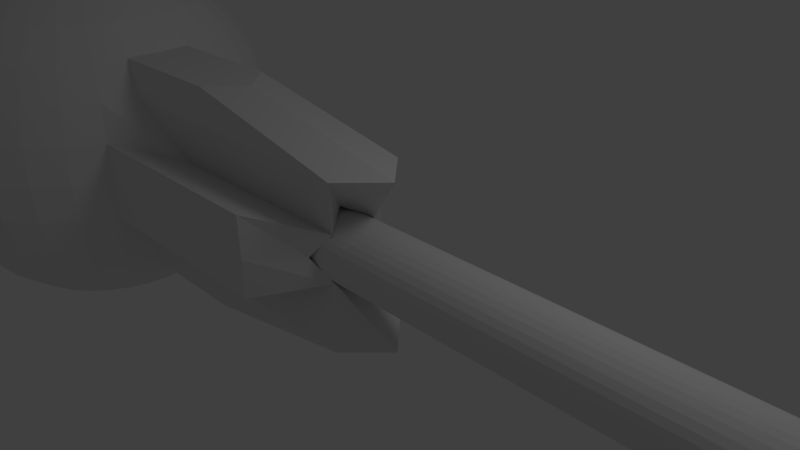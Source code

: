 # Source: tower_top.blend  (saved by Blender 2.63.0; exported with 4.5.12 LTS)
import bpy
from mathutils import Matrix  # noqa: F401  (used for matrix-valued properties, if any)

bpy.ops.wm.read_factory_settings(use_empty=True)
scene = bpy.context.scene
scene.name = 'Scene'

# ---- collections
col_collection_1 = bpy.data.collections.new('Collection 1'); scene.collection.children.link(col_collection_1)

# ---- materials (node trees are filled in below, after node groups)
mat_material = bpy.data.materials.new('Material')
mat_material.alpha_threshold = 0.0
mat_material.use_transparent_shadow = False
mat_material.roughness = 0.5
mat_material.line_color = (0.0, 0.0, 0.0, 1.0)

# ---- material node trees

# ---- world
world_world = bpy.data.worlds.new('World'); scene.world = world_world
world_world.color = (0.05088, 0.05088, 0.05088)
world_world.use_sun_shadow = False
world_world.sun_shadow_jitter_overblur = 0.0
world_world.cycles.sampling_method = 'MANUAL'
world_world.cycles.sample_map_resolution = 256

# ---- cameras
cam_camera = bpy.data.cameras.new('Camera')
cam_camera.clip_end = 100.0
cam_camera.lens = 35.0
cam_camera.sensor_width = 32.0
cam_camera.sensor_height = 18.0
cam_camera.ortho_scale = 7.314
cam_camera.dof.focus_distance = 0.0
cam_camera.dof.aperture_fstop = 128.0

# ---- lights
light_lamp = bpy.data.lights.new('Lamp', 'POINT')
light_lamp.transmission_factor = 0.0
light_lamp.cutoff_distance = 30.0
light_lamp.energy = 100.0
light_lamp.shadow_buffer_clip_start = 1.001
light_lamp.shadow_soft_size = 1.0
light_lamp.shadow_maximum_resolution = 0.006
light_lamp.use_absolute_resolution = True
light_lamp.cycles.use_multiple_importance_sampling = False

# ---- meshes
me_cube = bpy.data.meshes.new('Cube')
me_cube.from_pydata([(7.217, 0.1555, 0.06968), (7.217, 0.1645, 0.1612), (-3.608, 0.2275, 0.1612), (-2.207, 0.1645, 0.1612), (-3.348, 0.03672, -0.1815), (-2.207, 0.1555, 0.06968), (-2.207, 0.1288, -0.0183), (-2.207, 0.08544, -0.09938), (-2.207, 0.02711, -0.1704), (-2.207, -0.04396, -0.2288), (-2.207, -0.125, -0.2721), (-2.207, -0.213, -0.2988), (-3.608, -0.3045, -0.3708), (-2.207, -0.3045, -0.3078), (-3.348, -0.6457, -0.1815), (-2.207, -0.396, -0.2988), (-2.207, -0.484, -0.2721), (-2.207, -0.5651, -0.2288), (-2.207, -0.6361, -0.1704), (-2.207, -0.6945, -0.09938), (-2.207, -0.7378, -0.0183), (-2.207, -0.7645, 0.06968), (-3.608, -0.8365, 0.1612), (-2.207, -0.7735, 0.1612), (-3.348, -0.6457, 0.5038), (-2.207, -0.7645, 0.2527), (-2.207, -0.7378, 0.3406), (-2.207, -0.6945, 0.4217), (-2.207, -0.6361, 0.4928), (-2.207, -0.5651, 0.5511), (-2.207, -0.484, 0.5945), (-2.207, -0.396, 0.6211), (-3.608, -0.3045, 0.6931), (-2.207, -0.3045, 0.6302), (-3.348, 0.03672, 0.5038), (-2.207, -0.213, 0.6211), (-2.207, -0.125, 0.5945), (-2.207, -0.04396, 0.5511), (-2.207, 0.02711, 0.4928), (-2.207, 0.08544, 0.4217), (-2.207, 0.1288, 0.3406), (-2.207, 0.1555, 0.2527), (7.217, 0.1288, -0.0183), (7.217, 0.08544, -0.09938), (7.217, 0.02711, -0.1704), (7.217, -0.04396, -0.2288), (7.217, -0.125, -0.2721), (7.217, -0.213, -0.2988), (7.217, -0.3045, -0.3078), (7.217, -0.396, -0.2988), (7.217, -0.484, -0.2721), (7.217, -0.5651, -0.2288), (7.217, -0.6361, -0.1704), (7.217, -0.6945, -0.09938), (7.217, -0.7378, -0.0183), (7.217, -0.7645, 0.06968), (7.217, -0.7735, 0.1612), (7.217, -0.7645, 0.2527), (7.217, -0.7378, 0.3406), (7.217, -0.6945, 0.4217), (7.217, -0.6361, 0.4928), (7.217, -0.5651, 0.5511), (7.217, -0.484, 0.5945), (7.217, -0.396, 0.6211), (7.217, -0.3045, 0.6302), (7.217, -0.213, 0.6211), (7.217, -0.125, 0.5945), (7.217, -0.04396, 0.5511), (7.217, 0.02711, 0.4928), (7.217, 0.08544, 0.4217), (7.217, 0.1288, 0.3406), (7.217, 0.1555, 0.2527), (7.528, 0.3474, 0.03149), (7.528, 0.3602, 0.1612), (7.528, 0.3096, -0.0932), (7.528, 0.2482, -0.2081), (7.528, 0.1655, -0.3088), (7.528, 0.06478, -0.3915), (7.528, -0.05014, -0.4529), (7.528, -0.1748, -0.4908), (7.528, -0.3045, -0.5035), (7.528, -0.4342, -0.4908), (7.528, -0.5589, -0.4529), (7.528, -0.6738, -0.3915), (7.528, -0.7745, -0.3088), (7.528, -0.8572, -0.2081), (7.528, -0.9186, -0.0932), (7.528, -0.9564, 0.03149), (7.528, -0.9692, 0.1612), (7.528, -0.9564, 0.2908), (7.528, -0.9186, 0.4155), (7.528, -0.8572, 0.5305), (7.528, -0.7745, 0.6312), (7.528, -0.6738, 0.7139), (7.528, -0.5589, 0.7753), (7.528, -0.4342, 0.8131), (7.528, -0.3045, 0.8259), (7.528, -0.1748, 0.8131), (7.528, -0.05014, 0.7753), (7.528, 0.06478, 0.7139), (7.528, 0.1655, 0.6312), (7.528, 0.2482, 0.5305), (7.528, 0.3096, 0.4155), (7.528, 0.3474, 0.2908), (8.045, 0.1555, 0.06968), (8.045, 0.1645, 0.1612), (8.045, 0.1288, -0.0183), (8.045, 0.08544, -0.09938), (8.045, 0.02711, -0.1704), (8.045, -0.04396, -0.2288), (8.045, -0.125, -0.2721), (8.045, -0.213, -0.2988), (8.045, -0.3045, -0.3078), (8.045, -0.396, -0.2988), (8.045, -0.484, -0.2721), (8.045, -0.5651, -0.2288), (8.045, -0.6361, -0.1704), (8.045, -0.6945, -0.09938), (8.045, -0.7378, -0.0183), (8.045, -0.7645, 0.06968), (8.045, -0.7735, 0.1612), (8.045, -0.7645, 0.2527), (8.045, -0.7378, 0.3406), (8.045, -0.6945, 0.4217), (8.045, -0.6361, 0.4928), (8.045, -0.5651, 0.5511), (8.045, -0.484, 0.5945), (8.045, -0.396, 0.6211), (8.045, -0.3045, 0.6302), (8.045, -0.213, 0.6211), (8.045, -0.125, 0.5945), (8.045, -0.04396, 0.5511), (8.045, 0.02711, 0.4928), (8.045, 0.08544, 0.4217), (8.045, 0.1288, 0.3406), (8.045, 0.1555, 0.2527), (8.581, 0.3248, 0.03599), (8.581, 0.3372, 0.1612), (8.581, 0.2883, -0.08439), (8.581, 0.229, -0.1953), (8.581, 0.1492, -0.2926), (8.581, 0.05198, -0.3724), (8.581, -0.05895, -0.4317), (8.581, -0.1793, -0.4682), (8.581, -0.3045, -0.4805), (8.581, -0.4297, -0.4682), (8.581, -0.5501, -0.4317), (8.581, -0.661, -0.3724), (8.581, -0.7582, -0.2926), (8.581, -0.838, -0.1953), (8.581, -0.8973, -0.08439), (8.581, -0.9338, 0.03599), (8.581, -0.9462, 0.1612), (8.581, -0.9338, 0.2864), (8.581, -0.8973, 0.4067), (8.581, -0.838, 0.5177), (8.581, -0.7582, 0.6149), (8.581, -0.661, 0.6947), (8.581, -0.5501, 0.754), (8.581, -0.4297, 0.7905), (8.581, -0.3045, 0.8028), (8.581, -0.1793, 0.7905), (8.581, -0.05895, 0.754), (8.581, 0.05198, 0.6947), (8.581, 0.1492, 0.6149), (8.581, 0.229, 0.5177), (8.581, 0.2883, 0.4067), (8.581, 0.3248, 0.2864), (-8.123, -0.3045, 2.979), (-8.65, -0.3045, 2.697), (-9.112, -0.3045, 2.318), (-9.491, -0.3045, 1.855), (-9.773, -0.3045, 1.328), (-9.947, -0.3045, 0.7561), (-10.01, -0.3045, 0.1612), (-9.947, -0.3045, -0.4338), (-9.773, -0.3045, -1.006), (-9.491, -0.3045, -1.533), (-9.112, -0.3045, -1.995), (-8.65, -0.3045, -2.375), (-8.123, -0.3045, -2.656), (-7.551, -0.3045, -2.83), (-8.1, -0.07683, 2.979), (-8.617, 0.02603, 2.697), (-9.071, 0.1162, 2.318), (-9.443, 0.1902, 1.855), (-9.719, 0.2452, 1.328), (-9.889, 0.279, 0.7561), (-9.947, 0.2904, 0.1612), (-9.889, 0.279, -0.4338), (-9.719, 0.2452, -1.006), (-9.443, 0.1902, -1.533), (-9.071, 0.1162, -1.995), (-8.617, 0.02603, -2.375), (-8.1, -0.07683, -2.656), (-7.539, -0.1884, -2.83), (-8.034, 0.1421, 2.979), (-8.521, 0.3439, 2.697), (-8.948, 0.5207, 2.318), (-9.298, 0.6659, 1.855), (-9.559, 0.7737, 1.328), (-9.719, 0.8401, 0.7561), (-9.773, 0.8625, 0.1612), (-9.719, 0.8401, -0.4338), (-9.559, 0.7737, -1.006), (-9.298, 0.6659, -1.533), (-8.948, 0.5207, -1.995), (-8.521, 0.3439, -2.375), (-8.034, 0.1421, -2.656), (-7.505, -0.07683, -2.83), (-7.926, 0.3439, 2.979), (-8.364, 0.6368, 2.697), (-8.749, 0.8935, 2.318), (-9.064, 1.104, 1.855), (-9.298, 1.261, 1.328), (-9.443, 1.357, 0.7561), (-9.491, 1.39, 0.1612), (-9.443, 1.357, -0.4338), (-9.298, 1.261, -1.006), (-9.064, 1.104, -1.533), (-8.749, 0.8935, -1.995), (-8.364, 0.6368, -2.375), (-7.926, 0.3439, -2.656), (-7.45, 0.02603, -2.83), (-7.781, 0.5207, 2.979), (-8.154, 0.8935, 2.697), (-8.48, 1.22, 2.318), (-8.749, 1.488, 1.855), (-8.948, 1.688, 1.328), (-9.071, 1.81, 0.7561), (-9.112, 1.852, 0.1612), (-9.071, 1.81, -0.4338), (-8.948, 1.688, -1.006), (-8.749, 1.488, -1.533), (-8.48, 1.22, -1.995), (-8.154, 0.8935, -2.375), (-7.781, 0.5207, -2.656), (-7.376, 0.1162, -2.83), (-7.604, 0.6659, 2.979), (-7.897, 1.104, 2.697), (-8.154, 1.488, 2.318), (-8.364, 1.804, 1.855), (-8.521, 2.038, 1.328), (-8.617, 2.182, 0.7561), (-8.65, 2.231, 0.1612), (-8.617, 2.182, -0.4338), (-8.521, 2.038, -1.006), (-8.364, 1.804, -1.533), (-8.154, 1.488, -1.995), (-7.897, 1.104, -2.375), (-7.604, 0.6659, -2.656), (-7.286, 0.1902, -2.83), (-7.402, 0.7737, 2.979), (-7.604, 1.261, 2.697), (-7.781, 1.688, 2.318), (-7.926, 2.038, 1.855), (-8.034, 2.299, 1.328), (-8.1, 2.459, 0.7561), (-8.123, 2.513, 0.1612), (-8.1, 2.459, -0.4338), (-8.034, 2.299, -1.006), (-7.926, 2.038, -1.533), (-7.781, 1.688, -1.995), (-7.604, 1.261, -2.375), (-7.402, 0.7737, -2.656), (-7.183, 0.2452, -2.83), (-7.183, 0.8401, 2.979), (-7.286, 1.357, 2.697), (-7.376, 1.81, 2.318), (-7.45, 2.182, 1.855), (-7.505, 2.459, 1.328), (-7.539, 2.629, 0.7561), (-7.551, 2.687, 0.1612), (-7.539, 2.629, -0.4338), (-7.505, 2.459, -1.006), (-7.45, 2.182, -1.533), (-7.376, 1.81, -1.995), (-7.286, 1.357, -2.375), (-7.183, 0.8401, -2.656), (-7.072, 0.279, -2.83), (-6.956, 0.8625, 2.979), (-6.956, 1.39, 2.697), (-6.956, 1.852, 2.318), (-6.956, 2.231, 1.855), (-6.956, 2.513, 1.328), (-6.956, 2.687, 0.7561), (-6.956, 2.745, 0.1612), (-6.956, 2.687, -0.4338), (-6.956, 2.513, -1.006), (-6.956, 2.231, -1.533), (-6.956, 1.852, -1.995), (-6.956, 1.39, -2.375), (-6.956, 0.8625, -2.656), (-6.956, 0.2904, -2.83), (-6.728, 0.8401, 2.979), (-6.625, 1.357, 2.697), (-6.535, 1.81, 2.318), (-6.461, 2.182, 1.855), (-6.406, 2.459, 1.328), (-6.372, 2.629, 0.7561), (-6.361, 2.687, 0.1612), (-6.372, 2.629, -0.4338), (-6.406, 2.459, -1.006), (-6.461, 2.182, -1.533), (-6.535, 1.81, -1.995), (-6.625, 1.357, -2.375), (-6.728, 0.8401, -2.656), (-6.84, 0.279, -2.83), (-6.509, 0.7737, 2.979), (-6.307, 1.261, 2.697), (-6.13, 1.688, 2.318), (-5.985, 2.038, 1.855), (-5.877, 2.299, 1.328), (-5.811, 2.459, 0.7561), (-5.789, 2.513, 0.1612), (-5.811, 2.459, -0.4338), (-5.877, 2.299, -1.006), (-5.985, 2.038, -1.533), (-6.13, 1.688, -1.995), (-6.307, 1.261, -2.375), (-6.509, 0.7737, -2.656), (-6.728, 0.2452, -2.83), (-6.307, 0.6659, 2.979), (-6.014, 1.104, 2.697), (-5.758, 1.488, 2.318), (-5.547, 1.804, 1.855), (-5.39, 2.038, 1.328), (-5.294, 2.182, 0.7561), (-5.261, 2.231, 0.1612), (-5.294, 2.182, -0.4338), (-5.39, 2.038, -1.006), (-5.547, 1.804, -1.533), (-5.758, 1.488, -1.995), (-6.014, 1.104, -2.375), (-6.307, 0.6659, -2.656), (-6.625, 0.1902, -2.83), (-6.13, 0.5207, 2.979), (-5.758, 0.8935, 2.697), (-5.431, 1.22, 2.318), (-5.163, 1.488, 1.855), (-4.963, 1.688, 1.328), (-4.841, 1.81, 0.7561), (-4.799, 1.852, 0.1612), (-4.841, 1.81, -0.4338), (-4.963, 1.688, -1.006), (-5.163, 1.488, -1.533), (-5.431, 1.22, -1.995), (-5.758, 0.8935, -2.375), (-6.13, 0.5207, -2.656), (-6.535, 0.1162, -2.83), (-5.985, 0.3439, 2.979), (-5.547, 0.6368, 2.697), (-5.163, 0.8935, 2.318), (-4.847, 1.104, 1.855), (-4.613, 1.261, 1.328), (-4.469, 1.357, 0.7561), (-4.42, 1.39, 0.1612), (-4.469, 1.357, -0.4338), (-4.613, 1.261, -1.006), (-4.847, 1.104, -1.533), (-5.163, 0.8935, -1.995), (-5.547, 0.6368, -2.375), (-5.985, 0.3439, -2.656), (-6.461, 0.02603, -2.83), (-5.877, 0.1421, 2.979), (-5.39, 0.3439, 2.697), (-4.963, 0.5207, 2.318), (-4.613, 0.6659, 1.855), (-4.353, 0.7737, 1.328), (-4.192, 0.8401, 0.7561), (-4.138, 0.8625, 0.1612), (-4.192, 0.8401, -0.4338), (-4.353, 0.7737, -1.006), (-4.613, 0.6659, -1.533), (-4.963, 0.5207, -1.995), (-5.39, 0.3439, -2.375), (-5.877, 0.1421, -2.656), (-6.406, -0.07683, -2.83), (-5.811, -0.07683, 2.979), (-5.294, 0.02603, 2.697), (-4.841, 0.1162, 2.318), (-4.469, 0.1902, 1.855), (-4.192, 0.2452, 1.328), (-4.192, 0.2452, -1.006), (-4.469, 0.1902, -1.533), (-4.841, 0.1162, -1.995), (-5.294, 0.02603, -2.375), (-5.811, -0.07683, -2.656), (-6.372, -0.1884, -2.83), (-5.789, -0.3045, 2.979), (-5.261, -0.3045, 2.697), (-4.799, -0.3045, 2.318), (-4.42, -0.3045, 1.855), (-3.906, -0.3045, 0.1612), (-4.42, -0.3045, -1.533), (-4.799, -0.3045, -1.995), (-5.261, -0.3045, -2.375), (-5.789, -0.3045, -2.656), (-6.361, -0.3045, -2.83), (-6.956, -0.3045, -2.888), (-5.811, -0.5322, 2.979), (-5.294, -0.635, 2.697), (-4.841, -0.7252, 2.318), (-4.469, -0.7992, 1.855), (-4.192, -0.8542, 1.328), (-4.192, -0.8542, -1.006), (-4.469, -0.7992, -1.533), (-4.841, -0.7252, -1.995), (-5.294, -0.635, -2.375), (-5.811, -0.5322, -2.656), (-6.372, -0.4206, -2.83), (-5.877, -0.7511, 2.979), (-5.39, -0.9529, 2.697), (-4.963, -1.13, 2.318), (-4.613, -1.275, 1.855), (-4.353, -1.383, 1.328), (-4.192, -1.449, 0.7561), (-4.138, -1.472, 0.1612), (-4.192, -1.449, -0.4338), (-4.353, -1.383, -1.006), (-4.613, -1.275, -1.533), (-4.963, -1.13, -1.995), (-5.39, -0.9529, -2.375), (-5.877, -0.7511, -2.656), (-6.406, -0.5322, -2.83), (-5.985, -0.9529, 2.979), (-5.547, -1.246, 2.697), (-5.163, -1.503, 2.318), (-4.847, -1.713, 1.855), (-4.613, -1.87, 1.328), (-4.469, -1.966, 0.7561), (-4.42, -1.999, 0.1612), (-4.469, -1.966, -0.4338), (-4.613, -1.87, -1.006), (-4.847, -1.713, -1.533), (-5.163, -1.503, -1.995), (-5.547, -1.246, -2.375), (-5.985, -0.9529, -2.656), (-6.461, -0.635, -2.83), (-6.13, -1.13, 2.979), (-5.758, -1.503, 2.697), (-5.431, -1.829, 2.318), (-5.163, -2.098, 1.855), (-4.963, -2.297, 1.328), (-4.841, -2.419, 0.7561), (-4.799, -2.461, 0.1612), (-4.841, -2.419, -0.4338), (-4.963, -2.297, -1.006), (-5.163, -2.098, -1.533), (-5.431, -1.829, -1.995), (-5.758, -1.503, -2.375), (-6.13, -1.13, -2.656), (-6.535, -0.7252, -2.83), (-6.307, -1.275, 2.979), (-6.014, -1.713, 2.697), (-5.758, -2.098, 2.318), (-5.547, -2.413, 1.855), (-5.39, -2.647, 1.328), (-5.294, -2.791, 0.7561), (-5.261, -2.84, 0.1612), (-5.294, -2.791, -0.4338), (-5.39, -2.647, -1.006), (-5.547, -2.413, -1.533), (-5.758, -2.098, -1.995), (-6.014, -1.713, -2.375), (-6.307, -1.275, -2.656), (-6.625, -0.7992, -2.83), (-6.509, -1.383, 2.979), (-6.307, -1.87, 2.697), (-6.13, -2.297, 2.318), (-5.985, -2.647, 1.855), (-5.877, -2.908, 1.328), (-5.811, -3.068, 0.7561), (-5.789, -3.122, 0.1612), (-5.811, -3.068, -0.4338), (-5.877, -2.908, -1.006), (-5.985, -2.647, -1.533), (-6.13, -2.297, -1.995), (-6.307, -1.87, -2.375), (-6.509, -1.383, -2.656), (-6.728, -0.8542, -2.83), (-6.728, -1.449, 2.979), (-6.625, -1.966, 2.697), (-6.535, -2.419, 2.318), (-6.461, -2.791, 1.855), (-6.406, -3.068, 1.328), (-6.372, -3.238, 0.7561), (-6.361, -3.296, 0.1612), (-6.372, -3.238, -0.4338), (-6.406, -3.068, -1.006), (-6.461, -2.791, -1.533), (-6.535, -2.419, -1.995), (-6.625, -1.966, -2.375), (-6.728, -1.449, -2.656), (-6.84, -0.888, -2.83), (-6.956, -1.472, 2.979), (-6.956, -1.999, 2.697), (-6.956, -2.461, 2.318), (-6.956, -2.84, 1.855), (-6.956, -3.122, 1.328), (-6.956, -3.296, 0.7561), (-6.956, -3.354, 0.1612), (-6.956, -3.296, -0.4338), (-6.956, -3.122, -1.006), (-6.956, -2.84, -1.533), (-6.956, -2.461, -1.995), (-6.956, -1.999, -2.375), (-6.956, -1.472, -2.656), (-6.956, -0.8995, -2.83), (-7.183, -1.449, 2.979), (-7.286, -1.966, 2.697), (-7.376, -2.419, 2.318), (-7.45, -2.791, 1.855), (-7.505, -3.068, 1.328), (-7.539, -3.238, 0.7561), (-7.551, -3.296, 0.1612), (-7.539, -3.238, -0.4338), (-7.505, -3.068, -1.006), (-7.45, -2.791, -1.533), (-7.376, -2.419, -1.995), (-7.286, -1.966, -2.375), (-7.183, -1.449, -2.656), (-7.072, -0.888, -2.83), (-7.402, -1.383, 2.979), (-7.604, -1.87, 2.697), (-7.781, -2.297, 2.318), (-7.926, -2.647, 1.855), (-8.034, -2.908, 1.328), (-8.1, -3.068, 0.7561), (-8.123, -3.122, 0.1612), (-8.1, -3.068, -0.4338), (-8.034, -2.908, -1.006), (-7.926, -2.647, -1.533), (-7.781, -2.297, -1.995), (-7.604, -1.87, -2.375), (-7.402, -1.383, -2.656), (-7.183, -0.8542, -2.83), (-7.604, -1.275, 2.979), (-7.897, -1.713, 2.697), (-8.154, -2.098, 2.318), (-8.364, -2.413, 1.855), (-8.521, -2.647, 1.328), (-8.617, -2.791, 0.7561), (-8.65, -2.84, 0.1612), (-8.617, -2.791, -0.4338), (-8.521, -2.647, -1.006), (-8.364, -2.413, -1.533), (-8.154, -2.098, -1.995), (-7.897, -1.713, -2.375), (-7.604, -1.275, -2.656), (-7.286, -0.7992, -2.83), (-7.781, -1.13, 2.979), (-8.154, -1.503, 2.697), (-8.48, -1.829, 2.318), (-8.749, -2.098, 1.855), (-8.948, -2.297, 1.328), (-9.071, -2.419, 0.7561), (-9.112, -2.461, 0.1612), (-9.071, -2.419, -0.4338), (-8.948, -2.297, -1.006), (-8.749, -2.098, -1.533), (-8.48, -1.829, -1.995), (-8.154, -1.503, -2.375), (-7.781, -1.13, -2.656), (-7.376, -0.7252, -2.83), (-7.926, -0.9529, 2.979), (-8.364, -1.246, 2.697), (-8.749, -1.503, 2.318), (-9.064, -1.713, 1.855), (-9.298, -1.87, 1.328), (-9.443, -1.966, 0.7561), (-9.491, -1.999, 0.1612), (-9.443, -1.966, -0.4338), (-9.298, -1.87, -1.006), (-9.064, -1.713, -1.533), (-8.749, -1.503, -1.995), (-8.364, -1.246, -2.375), (-7.926, -0.9529, -2.656), (-7.45, -0.635, -2.83), (-8.034, -0.7511, 2.979), (-8.521, -0.9529, 2.697), (-8.948, -1.13, 2.318), (-9.298, -1.275, 1.855), (-9.559, -1.383, 1.328), (-9.719, -1.449, 0.7561), (-9.773, -1.472, 0.1612), (-9.719, -1.449, -0.4338), (-9.559, -1.383, -1.006), (-9.298, -1.275, -1.533), (-8.948, -1.13, -1.995), (-8.521, -0.9529, -2.375), (-8.034, -0.7511, -2.656), (-7.505, -0.5322, -2.83), (-8.1, -0.5322, 2.979), (-8.617, -0.635, 2.697), (-9.071, -0.7252, 2.318), (-9.443, -0.7992, 1.855), (-9.719, -0.8542, 1.328), (-9.889, -0.888, 0.7561), (-9.947, -0.8995, 0.1612), (-9.889, -0.888, -0.4338), (-9.719, -0.8542, -1.006), (-9.443, -0.7992, -1.533), (-9.071, -0.7252, -1.995), (-8.617, -0.635, -2.375), (-8.1, -0.5322, -2.656), (-7.539, -0.4206, -2.83), (-0.2658, 0.2275, 0.1612), (-0.00573, 0.03672, -0.1815), (-0.2658, -0.3045, -0.3708), (-0.00573, -0.6457, -0.1815), (-0.2658, -0.8365, 0.1612), (-0.00573, -0.6457, 0.5038), (-0.2658, -0.3045, 0.6931), (-0.00573, 0.03672, 0.5038), (-0.8499, 0.8401, 0.7561), (-0.7957, 0.8625, 0.1612), (-0.8499, 0.8401, -0.4338), (-2.497, 0.1902, 1.855), (0.218, 0.2452, 1.328), (0.218, 0.2452, -1.006), (-2.497, 0.1902, -1.533), (-2.018, -0.3045, 1.855), (0.7497, -0.3045, 1.328), (0.7497, -0.3045, -1.006), (-2.018, -0.3045, -1.533), (-2.497, -0.7992, 1.855), (0.218, -0.8542, 1.328), (0.218, -0.8542, -1.006), (-2.497, -0.7992, -1.533), (-0.8499, -1.449, 0.7561), (-0.7957, -1.472, 0.1612), (-0.8499, -1.449, -0.4338), (-7.551, -0.3045, 3.822), (-8.123, -0.3045, 3.648), (-7.539, -0.1884, 3.822), (-8.1, -0.07683, 3.648), (-7.505, -0.07683, 3.822), (-8.034, 0.1421, 3.648), (-7.45, 0.02603, 3.822), (-7.926, 0.3439, 3.648), (-7.376, 0.1162, 3.822), (-7.781, 0.5207, 3.648), (-7.286, 0.1902, 3.822), (-7.604, 0.6659, 3.648), (-7.183, 0.2452, 3.822), (-7.402, 0.7737, 3.648), (-7.072, 0.279, 3.822), (-7.183, 0.8401, 3.648), (-6.956, 0.2904, 3.822), (-6.956, 0.8625, 3.648), (-6.84, 0.279, 3.822), (-6.728, 0.8401, 3.648), (-6.728, 0.2452, 3.822), (-6.509, 0.7737, 3.648), (-6.625, 0.1902, 3.822), (-6.307, 0.6659, 3.648), (-6.535, 0.1162, 3.822), (-6.13, 0.5207, 3.648), (-6.461, 0.02603, 3.822), (-5.985, 0.3439, 3.648), (-6.406, -0.07683, 3.822), (-5.877, 0.1421, 3.648), (-6.372, -0.1884, 3.822), (-5.811, -0.07683, 3.648), (-6.361, -0.3045, 3.822), (-5.789, -0.3045, 3.648), (-6.372, -0.4206, 3.822), (-5.811, -0.5322, 3.648), (-6.406, -0.5322, 3.822), (-5.877, -0.7511, 3.648), (-6.461, -0.635, 3.822), (-5.985, -0.9529, 3.648), (-6.535, -0.7252, 3.822), (-6.13, -1.13, 3.648), (-6.625, -0.7992, 3.822), (-6.307, -1.275, 3.648), (-6.728, -0.8542, 3.822), (-6.509, -1.383, 3.648), (-6.84, -0.888, 3.822), (-6.728, -1.449, 3.648), (-6.956, -0.8995, 3.822), (-6.956, -1.472, 3.648), (-7.072, -0.888, 3.822), (-7.183, -1.449, 3.648), (-7.183, -0.8542, 3.822), (-7.402, -1.383, 3.648), (-7.286, -0.7992, 3.822), (-7.604, -1.275, 3.648), (-6.956, -0.3045, 3.88), (-7.376, -0.7252, 3.822), (-7.781, -1.13, 3.648), (-7.45, -0.635, 3.822), (-7.926, -0.9529, 3.648), (-7.505, -0.5322, 3.822), (-8.034, -0.7511, 3.648), (-7.539, -0.4206, 3.822), (-8.1, -0.5322, 3.648), (8.947, 0.2259, 0.05567), (8.947, 0.2363, 0.1612), (8.947, 0.1951, -0.04578), (8.947, 0.1451, -0.1393), (8.947, 0.07788, -0.2212), (8.947, -0.004066, -0.2885), (8.947, -0.09756, -0.3384), (8.947, -0.199, -0.3692), (8.947, -0.3045, -0.3796), (8.947, -0.41, -0.3692), (8.947, -0.5115, -0.3384), (8.947, -0.605, -0.2885), (8.947, -0.6869, -0.2212), (8.947, -0.7542, -0.1393), (8.947, -0.8041, -0.04578), (8.947, -0.8349, 0.05567), (8.947, -0.8453, 0.1612), (8.947, -0.8349, 0.2667), (8.947, -0.8041, 0.3681), (8.947, -0.7542, 0.4616), (8.947, -0.6869, 0.5436), (8.947, -0.605, 0.6108), (8.947, -0.5115, 0.6608), (8.947, -0.41, 0.6916), (8.947, -0.3045, 0.702), (8.947, -0.199, 0.6916), (8.947, -0.09756, 0.6608), (8.947, -0.004066, 0.6108), (8.947, 0.07788, 0.5436), (8.947, 0.1451, 0.4616), (8.947, 0.1951, 0.3681), (8.947, 0.2259, 0.2667), (8.813, 0.2259, 0.05567), (8.813, 0.2363, 0.1612), (8.813, 0.1951, -0.04578), (8.813, 0.1451, -0.1393), (8.813, 0.07788, -0.2212), (8.813, -0.004066, -0.2885), (8.813, -0.09756, -0.3384), (8.813, -0.199, -0.3692), (8.813, -0.3045, -0.3796), (8.813, -0.41, -0.3692), (8.813, -0.5115, -0.3384), (8.813, -0.605, -0.2885), (8.813, -0.6869, -0.2212), (8.813, -0.7542, -0.1393), (8.813, -0.8041, -0.04578), (8.813, -0.8349, 0.05567), (8.813, -0.8453, 0.1612), (8.813, -0.8349, 0.2667), (8.813, -0.8041, 0.3681), (8.813, -0.7542, 0.4616), (8.813, -0.6869, 0.5436), (8.813, -0.605, 0.6108), (8.813, -0.5115, 0.6608), (8.813, -0.41, 0.6916), (8.813, -0.3045, 0.702), (8.813, -0.199, 0.6916), (8.813, -0.09756, 0.6608), (8.813, -0.004066, 0.6108), (8.813, 0.07788, 0.5436), (8.813, 0.1451, 0.4616), (8.813, 0.1951, 0.3681), (8.813, 0.2259, 0.2667), (8.757, -0.01743, 0.1041), (8.757, -0.0118, 0.1612), (8.757, -0.03408, 0.04916), (8.757, -0.06113, -0.001449), (8.757, -0.09753, -0.0458), (8.757, -0.1419, -0.08221), (8.757, -0.1925, -0.1093), (8.757, -0.2474, -0.1259), (8.757, -0.3045, -0.1315), (8.757, -0.3616, -0.1259), (8.757, -0.4165, -0.1093), (8.757, -0.4671, -0.08221), (8.757, -0.5115, -0.0458), (8.757, -0.5479, -0.001449), (8.757, -0.5749, 0.04916), (8.757, -0.5916, 0.1041), (8.757, -0.5972, 0.1612), (8.757, -0.5916, 0.2183), (8.757, -0.5749, 0.2732), (8.757, -0.5479, 0.3238), (8.757, -0.5115, 0.3681), (8.757, -0.4671, 0.4045), (8.757, -0.4165, 0.4316), (8.757, -0.3616, 0.4483), (8.757, -0.3045, 0.4539), (8.757, -0.2474, 0.4483), (8.757, -0.1925, 0.4316), (8.757, -0.1419, 0.4045), (8.757, -0.09753, 0.3681), (8.757, -0.06113, 0.3238), (8.757, -0.03408, 0.2732), (8.757, -0.01743, 0.2183), (5.703, -0.01743, 0.1041), (5.703, -0.0118, 0.1612), (5.703, -0.03408, 0.04916), (5.703, -0.06113, -0.001449), (5.703, -0.09753, -0.0458), (5.703, -0.1419, -0.08221), (5.703, -0.1925, -0.1093), (5.703, -0.2474, -0.1259), (5.703, -0.3045, -0.1315), (5.703, -0.3616, -0.1259), (5.703, -0.4165, -0.1093), (5.703, -0.4671, -0.08221), (5.703, -0.5115, -0.0458), (5.703, -0.5479, -0.001449), (5.703, -0.5749, 0.04916), (5.703, -0.5916, 0.1041), (5.703, -0.5972, 0.1612), (5.703, -0.5916, 0.2183), (5.703, -0.5749, 0.2732), (5.703, -0.5479, 0.3238), (5.703, -0.5115, 0.3681), (5.703, -0.4671, 0.4045), (5.703, -0.4165, 0.4316), (5.703, -0.3616, 0.4483), (5.703, -0.3045, 0.4539), (5.703, -0.2474, 0.4483), (5.703, -0.1925, 0.4316), (5.703, -0.1419, 0.4045), (5.703, -0.09753, 0.3681), (5.703, -0.06113, 0.3238), (5.703, -0.03408, 0.2732), (5.703, -0.01743, 0.2183)], [], [(1, 71, 103, 73), (29, 28, 60, 61), (2, 3, 5, 4), (57, 56, 88, 89), (28, 27, 59, 60), (56, 55, 87, 88), (31, 30, 62, 63), (55, 54, 86, 87), (33, 31, 63, 64), (54, 53, 85, 86), (35, 33, 64, 65), (53, 52, 84, 85), (36, 35, 65, 66), (52, 51, 83, 84), (37, 36, 66, 67), (51, 50, 82, 83), (38, 37, 67, 68), (50, 49, 81, 82), (39, 38, 68, 69), (12, 13, 15, 14), (49, 48, 80, 81), (40, 39, 69, 70), (48, 47, 79, 80), (41, 40, 70, 71), (47, 46, 78, 79), (6, 5, 0, 42), (46, 45, 77, 78), (7, 6, 42, 43), (45, 44, 76, 77), (8, 7, 43, 44), (44, 43, 75, 76), (9, 8, 44, 45), (43, 42, 74, 75), (10, 9, 45, 46), (42, 0, 72, 74), (11, 10, 46, 47), (22, 23, 25, 24), (0, 1, 73, 72), (13, 11, 47, 48), (71, 70, 102, 103), (15, 13, 48, 49), (619, 614, 34, 382), (70, 69, 101, 102), (16, 15, 49, 50), (403, 404, 627, 626), (69, 68, 100, 101), (17, 16, 50, 51), (24, 22, 393, 32), (68, 67, 99, 100), (3, 41, 71, 1), (382, 34, 369, 368), (67, 66, 98, 99), (18, 17, 51, 52), (34, 40, 41), (66, 65, 97, 98), (19, 18, 52, 53), (34, 41, 3, 2), (65, 64, 96, 97), (20, 19, 53, 54), (32, 33, 35, 34), (64, 63, 95, 96), (5, 3, 1, 0), (63, 62, 94, 95), (21, 20, 54, 55), (62, 61, 93, 94), (23, 21, 55, 56), (4, 383, 372, 371), (75, 74, 106, 107), (25, 23, 56, 57), (27, 26, 58, 59), (61, 60, 92, 93), (26, 25, 57, 58), (4, 11, 13, 12), (4, 10, 11), (58, 57, 89, 90), (30, 29, 61, 62), (34, 39, 40), (59, 58, 90, 91), (60, 59, 91, 92), (135, 134, 166, 167), (80, 79, 111, 112), (85, 84, 116, 117), (90, 89, 121, 122), (95, 94, 126, 127), (100, 99, 131, 132), (74, 72, 104, 106), (79, 78, 110, 111), (84, 83, 115, 116), (89, 88, 120, 121), (94, 93, 125, 126), (99, 98, 130, 131), (73, 103, 135, 105), (72, 73, 105, 104), (78, 77, 109, 110), (83, 82, 114, 115), (88, 87, 119, 120), (93, 92, 124, 125), (98, 97, 129, 130), (103, 102, 134, 135), (77, 76, 108, 109), (82, 81, 113, 114), (87, 86, 118, 119), (92, 91, 123, 124), (97, 96, 128, 129), (102, 101, 133, 134), (76, 75, 107, 108), (81, 80, 112, 113), (86, 85, 117, 118), (91, 90, 122, 123), (96, 95, 127, 128), (101, 100, 132, 133), (142, 141, 703, 704), (109, 108, 140, 141), (114, 113, 145, 146), (119, 118, 150, 151), (124, 123, 155, 156), (129, 128, 160, 161), (134, 133, 165, 166), (108, 107, 139, 140), (113, 112, 144, 145), (118, 117, 149, 150), (123, 122, 154, 155), (128, 127, 159, 160), (133, 132, 164, 165), (107, 106, 138, 139), (112, 111, 143, 144), (117, 116, 148, 149), (122, 121, 153, 154), (127, 126, 158, 159), (132, 131, 163, 164), (106, 104, 136, 138), (111, 110, 142, 143), (116, 115, 147, 148), (121, 120, 152, 153), (126, 125, 157, 158), (131, 130, 162, 163), (105, 135, 167, 137), (104, 105, 137, 136), (110, 109, 141, 142), (115, 114, 146, 147), (120, 119, 151, 152), (125, 124, 156, 157), (130, 129, 161, 162), (192, 193, 179, 178), (186, 187, 173, 172), (193, 194, 180, 179), (187, 188, 174, 173), (194, 195, 181, 180), (188, 189, 175, 174), (182, 183, 169, 168), (189, 190, 176, 175), (183, 184, 170, 169), (190, 191, 177, 176), (184, 185, 171, 170), (191, 192, 178, 177), (185, 186, 172, 171), (196, 197, 183, 182), (203, 204, 190, 189), (197, 198, 184, 183), (204, 205, 191, 190), (198, 199, 185, 184), (205, 206, 192, 191), (199, 200, 186, 185), (206, 207, 193, 192), (200, 201, 187, 186), (207, 208, 194, 193), (201, 202, 188, 187), (208, 209, 195, 194), (202, 203, 189, 188), (214, 215, 201, 200), (221, 222, 208, 207), (215, 216, 202, 201), (222, 223, 209, 208), (216, 217, 203, 202), (210, 211, 197, 196), (217, 218, 204, 203), (211, 212, 198, 197), (218, 219, 205, 204), (212, 213, 199, 198), (219, 220, 206, 205), (213, 214, 200, 199), (220, 221, 207, 206), (232, 233, 219, 218), (226, 227, 213, 212), (233, 234, 220, 219), (227, 228, 214, 213), (234, 235, 221, 220), (228, 229, 215, 214), (235, 236, 222, 221), (229, 230, 216, 215), (236, 237, 223, 222), (230, 231, 217, 216), (224, 225, 211, 210), (231, 232, 218, 217), (225, 226, 212, 211), (250, 251, 237, 236), (244, 245, 231, 230), (238, 239, 225, 224), (245, 246, 232, 231), (239, 240, 226, 225), (246, 247, 233, 232), (240, 241, 227, 226), (247, 248, 234, 233), (241, 242, 228, 227), (248, 249, 235, 234), (242, 243, 229, 228), (249, 250, 236, 235), (243, 244, 230, 229), (262, 263, 249, 248), (256, 257, 243, 242), (263, 264, 250, 249), (257, 258, 244, 243), (264, 265, 251, 250), (258, 259, 245, 244), (252, 253, 239, 238), (259, 260, 246, 245), (253, 254, 240, 239), (260, 261, 247, 246), (254, 255, 241, 240), (261, 262, 248, 247), (255, 256, 242, 241), (274, 275, 261, 260), (268, 269, 255, 254), (275, 276, 262, 261), (269, 270, 256, 255), (276, 277, 263, 262), (270, 271, 257, 256), (277, 278, 264, 263), (271, 272, 258, 257), (278, 279, 265, 264), (272, 273, 259, 258), (266, 267, 253, 252), (273, 274, 260, 259), (267, 268, 254, 253), (292, 293, 279, 278), (286, 287, 273, 272), (280, 281, 267, 266), (287, 288, 274, 273), (281, 282, 268, 267), (288, 289, 275, 274), (282, 283, 269, 268), (289, 290, 276, 275), (283, 284, 270, 269), (290, 291, 277, 276), (284, 285, 271, 270), (291, 292, 278, 277), (285, 286, 272, 271), (304, 305, 291, 290), (298, 299, 285, 284), (305, 306, 292, 291), (299, 300, 286, 285), (306, 307, 293, 292), (300, 301, 287, 286), (294, 295, 281, 280), (301, 302, 288, 287), (295, 296, 282, 281), (302, 303, 289, 288), (296, 297, 283, 282), (303, 304, 290, 289), (297, 298, 284, 283), (316, 317, 303, 302), (310, 311, 297, 296), (317, 318, 304, 303), (311, 312, 298, 297), (318, 319, 305, 304), (312, 313, 299, 298), (319, 320, 306, 305), (313, 314, 300, 299), (320, 321, 307, 306), (314, 315, 301, 300), (308, 309, 295, 294), (315, 316, 302, 301), (309, 310, 296, 295), (334, 335, 321, 320), (328, 329, 315, 314), (322, 323, 309, 308), (329, 330, 316, 315), (323, 324, 310, 309), (330, 331, 317, 316), (324, 325, 311, 310), (331, 332, 318, 317), (325, 326, 312, 311), (332, 333, 319, 318), (326, 327, 313, 312), (333, 334, 320, 319), (327, 328, 314, 313), (339, 340, 326, 325), (346, 347, 333, 332), (340, 341, 327, 326), (347, 348, 334, 333), (341, 342, 328, 327), (348, 349, 335, 334), (342, 343, 329, 328), (336, 337, 323, 322), (343, 344, 330, 329), (337, 338, 324, 323), (344, 345, 331, 330), (338, 339, 325, 324), (345, 346, 332, 331), (357, 358, 344, 343), (351, 352, 338, 337), (358, 359, 345, 344), (352, 353, 339, 338), (359, 360, 346, 345), (353, 354, 340, 339), (360, 361, 347, 346), (354, 355, 341, 340), (361, 362, 348, 347), (355, 356, 342, 341), (362, 363, 349, 348), (356, 357, 343, 342), (350, 351, 337, 336), (375, 376, 362, 361), (369, 370, 356, 355), (376, 377, 363, 362), (370, 371, 357, 356), (364, 365, 351, 350), (371, 372, 358, 357), (365, 366, 352, 351), (372, 373, 359, 358), (366, 367, 353, 352), (373, 374, 360, 359), (367, 368, 354, 353), (374, 375, 361, 360), (368, 369, 355, 354), (384, 385, 374, 373), (381, 382, 368, 367), (385, 386, 375, 374), (4, 9, 10), (386, 387, 376, 375), (4, 8, 9), (387, 388, 377, 376), (378, 379, 365, 364), (379, 380, 366, 365), (383, 384, 373, 372), (380, 381, 367, 366), (390, 391, 380, 379), (32, 34, 614, 613), (391, 392, 381, 380), (394, 395, 385, 384), (22, 24, 612, 611), (395, 396, 386, 385), (4, 7, 8), (396, 397, 387, 386), (4, 6, 7), (397, 398, 388, 387), (389, 390, 379, 378), (408, 409, 397, 396), (34, 38, 39), (409, 410, 398, 397), (400, 401, 390, 389), (401, 402, 391, 390), (418, 14, 610, 632), (402, 403, 392, 391), (406, 407, 395, 394), (620, 621, 384, 383), (407, 408, 396, 395), (34, 37, 38), (420, 421, 407, 406), (414, 415, 404, 403), (421, 422, 408, 407), (34, 36, 37), (422, 423, 409, 408), (34, 35, 36), (423, 424, 410, 409), (411, 412, 401, 400), (622, 618, 381, 392), (412, 413, 402, 401), (419, 420, 406, 405), (413, 414, 403, 402), (432, 433, 419, 418), (426, 427, 413, 412), (433, 434, 420, 419), (427, 428, 414, 413), (434, 435, 421, 420), (428, 429, 415, 414), (435, 436, 422, 421), (429, 430, 416, 415), (436, 437, 423, 422), (430, 431, 417, 416), (437, 438, 424, 423), (431, 432, 418, 417), (425, 426, 412, 411), (450, 451, 437, 436), (444, 445, 431, 430), (451, 452, 438, 437), (445, 446, 432, 431), (439, 440, 426, 425), (446, 447, 433, 432), (440, 441, 427, 426), (447, 448, 434, 433), (441, 442, 428, 427), (448, 449, 435, 434), (442, 443, 429, 428), (449, 450, 436, 435), (443, 444, 430, 429), (455, 456, 442, 441), (462, 463, 449, 448), (456, 457, 443, 442), (463, 464, 450, 449), (457, 458, 444, 443), (464, 465, 451, 450), (458, 459, 445, 444), (465, 466, 452, 451), (459, 460, 446, 445), (453, 454, 440, 439), (460, 461, 447, 446), (454, 455, 441, 440), (461, 462, 448, 447), (475, 476, 462, 461), (469, 470, 456, 455), (476, 477, 463, 462), (470, 471, 457, 456), (477, 478, 464, 463), (471, 472, 458, 457), (478, 479, 465, 464), (472, 473, 459, 458), (479, 480, 466, 465), (473, 474, 460, 459), (467, 468, 454, 453), (474, 475, 461, 460), (468, 469, 455, 454), (493, 494, 480, 479), (487, 488, 474, 473), (481, 482, 468, 467), (488, 489, 475, 474), (482, 483, 469, 468), (489, 490, 476, 475), (483, 484, 470, 469), (490, 491, 477, 476), (484, 485, 471, 470), (491, 492, 478, 477), (485, 486, 472, 471), (492, 493, 479, 478), (486, 487, 473, 472), (505, 506, 492, 491), (499, 500, 486, 485), (506, 507, 493, 492), (500, 501, 487, 486), (507, 508, 494, 493), (501, 502, 488, 487), (495, 496, 482, 481), (502, 503, 489, 488), (496, 497, 483, 482), (503, 504, 490, 489), (497, 498, 484, 483), (504, 505, 491, 490), (498, 499, 485, 484), (517, 518, 504, 503), (511, 512, 498, 497), (518, 519, 505, 504), (512, 513, 499, 498), (519, 520, 506, 505), (513, 514, 500, 499), (520, 521, 507, 506), (514, 515, 501, 500), (521, 522, 508, 507), (515, 516, 502, 501), (509, 510, 496, 495), (516, 517, 503, 502), (510, 511, 497, 496), (535, 536, 522, 521), (529, 530, 516, 515), (523, 524, 510, 509), (530, 531, 517, 516), (524, 525, 511, 510), (531, 532, 518, 517), (525, 526, 512, 511), (532, 533, 519, 518), (526, 527, 513, 512), (533, 534, 520, 519), (527, 528, 514, 513), (534, 535, 521, 520), (528, 529, 515, 514), (547, 548, 534, 533), (541, 542, 528, 527), (548, 549, 535, 534), (542, 543, 529, 528), (549, 550, 536, 535), (543, 544, 530, 529), (537, 538, 524, 523), (544, 545, 531, 530), (538, 539, 525, 524), (545, 546, 532, 531), (539, 540, 526, 525), (546, 547, 533, 532), (540, 541, 527, 526), (552, 553, 539, 538), (559, 560, 546, 545), (553, 554, 540, 539), (560, 561, 547, 546), (554, 555, 541, 540), (561, 562, 548, 547), (555, 556, 542, 541), (562, 563, 549, 548), (556, 557, 543, 542), (563, 564, 550, 549), (557, 558, 544, 543), (551, 552, 538, 537), (558, 559, 545, 544), (570, 571, 557, 556), (577, 578, 564, 563), (571, 572, 558, 557), (565, 566, 552, 551), (572, 573, 559, 558), (566, 567, 553, 552), (573, 574, 560, 559), (567, 568, 554, 553), (574, 575, 561, 560), (568, 569, 555, 554), (575, 576, 562, 561), (569, 570, 556, 555), (576, 577, 563, 562), (588, 589, 575, 574), (582, 583, 569, 568), (589, 590, 576, 575), (583, 584, 570, 569), (590, 591, 577, 576), (584, 585, 571, 570), (591, 592, 578, 577), (585, 586, 572, 571), (579, 580, 566, 565), (586, 587, 573, 572), (580, 581, 567, 566), (587, 588, 574, 573), (581, 582, 568, 567), (600, 601, 587, 586), (594, 595, 581, 580), (601, 602, 588, 587), (595, 596, 582, 581), (602, 603, 589, 588), (596, 597, 583, 582), (603, 604, 590, 589), (597, 598, 584, 583), (604, 605, 591, 590), (598, 599, 585, 584), (605, 606, 592, 591), (599, 600, 586, 585), (593, 594, 580, 579), (195, 399, 181), (209, 399, 195), (294, 280, 650, 652), (648, 650, 280, 266), (223, 399, 209), (182, 168, 634, 636), (237, 399, 223), (251, 399, 237), (439, 425, 672, 674), (509, 495, 682, 684), (265, 399, 251), (322, 308, 654, 656), (279, 399, 265), (293, 399, 279), (495, 481, 680, 682), (565, 551, 691, 693), (307, 399, 293), (678, 680, 481, 467), (321, 399, 307), (335, 399, 321), (579, 565, 693, 695), (378, 364, 662, 664), (349, 399, 335), (350, 336, 658, 660), (363, 399, 349), (377, 399, 363), (224, 210, 640, 642), (453, 439, 674, 676), (388, 399, 377), (398, 399, 388), (364, 350, 660, 662), (410, 399, 398), (266, 252, 646, 648), (411, 400, 668, 670), (424, 399, 410), (438, 399, 424), (593, 579, 695, 697), (168, 593, 697, 634), (452, 399, 438), (636, 638, 196, 182), (466, 399, 452), (308, 294, 652, 654), (480, 399, 466), (494, 399, 480), (467, 453, 676, 678), (537, 523, 686, 688), (508, 399, 494), (684, 686, 523, 509), (522, 399, 508), (536, 399, 522), (400, 389, 666, 668), (389, 378, 664, 666), (550, 399, 536), (551, 537, 688, 691), (564, 399, 550), (578, 399, 564), (252, 238, 644, 646), (425, 411, 670, 672), (592, 399, 578), (606, 399, 592), (642, 644, 238, 224), (179, 180, 605, 604), (173, 174, 599, 598), (336, 322, 656, 658), (180, 181, 606, 605), (174, 175, 600, 599), (168, 169, 594, 593), (181, 399, 606), (175, 176, 601, 600), (169, 170, 595, 594), (176, 177, 602, 601), (170, 171, 596, 595), (177, 178, 603, 602), (171, 172, 597, 596), (178, 179, 604, 603), (172, 173, 598, 597), (210, 196, 638, 640), (4, 5, 6), (34, 2, 607, 614), (22, 14, 12, 393), (24, 25, 26), (24, 26, 27), (24, 27, 28), (24, 28, 29), (24, 29, 30), (24, 30, 31), (24, 31, 33, 32), (415, 416, 24, 404), (393, 12, 4, 2), (32, 393, 2, 34), (630, 612, 24, 416), (12, 14, 610, 609), (14, 405, 628, 610), (14, 15, 16), (14, 16, 17), (14, 17, 18), (14, 18, 19), (14, 19, 20), (14, 20, 21), (14, 21, 23, 22), (394, 384, 621, 625), (2, 4, 12, 14, 22, 24, 32, 34), (418, 419, 405, 14), (623, 613, 614, 619), (630, 631, 611, 612), (624, 625, 621, 620), (622, 623, 619, 618), (628, 629, 625, 624), (626, 627, 623, 622), (610, 628, 624, 609), (627, 612, 613, 623), (614, 607, 616, 615), (607, 608, 617, 616), (609, 624, 620, 608), (631, 632, 610, 611), (615, 616, 370, 369), (2, 4, 608, 607), (24, 32, 613, 612), (416, 417, 631, 630), (614, 615, 369, 34), (4, 371, 617, 608), (616, 617, 371, 370), (618, 619, 382, 381), (406, 394, 625, 629), (404, 24, 612, 627), (4, 12, 609, 608), (417, 418, 632, 631), (608, 620, 383, 4), (626, 622, 392, 403), (14, 22, 611, 610), (405, 406, 629, 628), (635, 636, 634, 633), (637, 638, 636, 635), (639, 640, 638, 637), (641, 642, 640, 639), (643, 644, 642, 641), (645, 646, 644, 643), (647, 648, 646, 645), (649, 650, 648, 647), (651, 652, 650, 649), (653, 654, 652, 651), (655, 656, 654, 653), (657, 658, 656, 655), (659, 660, 658, 657), (661, 662, 660, 659), (663, 664, 662, 661), (665, 666, 664, 663), (667, 668, 666, 665), (669, 670, 668, 667), (671, 672, 670, 669), (673, 674, 672, 671), (675, 676, 674, 673), (677, 678, 676, 675), (679, 680, 678, 677), (681, 682, 680, 679), (683, 684, 682, 681), (685, 686, 684, 683), (687, 688, 686, 685), (690, 691, 688, 687), (692, 693, 691, 690), (694, 695, 693, 692), (696, 697, 695, 694), (689, 635, 633), (689, 637, 635), (689, 639, 637), (689, 641, 639), (689, 643, 641), (689, 645, 643), (689, 647, 645), (689, 649, 647), (689, 651, 649), (689, 653, 651), (689, 655, 653), (689, 657, 655), (689, 659, 657), (689, 661, 659), (689, 663, 661), (689, 665, 663), (689, 667, 665), (689, 669, 667), (689, 671, 669), (689, 673, 671), (689, 675, 673), (689, 677, 675), (689, 679, 677), (689, 681, 679), (689, 683, 681), (689, 685, 683), (689, 687, 685), (689, 690, 687), (689, 692, 690), (689, 694, 692), (689, 696, 694), (633, 634, 697, 696), (689, 633, 696), (719, 718, 750, 751), (147, 146, 708, 709), (152, 151, 713, 714), (157, 156, 718, 719), (162, 161, 723, 724), (167, 166, 728, 729), (141, 140, 702, 703), (146, 145, 707, 708), (151, 150, 712, 713), (156, 155, 717, 718), (161, 160, 722, 723), (166, 165, 727, 728), (140, 139, 701, 702), (145, 144, 706, 707), (150, 149, 711, 712), (155, 154, 716, 717), (160, 159, 721, 722), (165, 164, 726, 727), (139, 138, 700, 701), (144, 143, 705, 706), (149, 148, 710, 711), (154, 153, 715, 716), (159, 158, 720, 721), (164, 163, 725, 726), (138, 136, 698, 700), (143, 142, 704, 705), (148, 147, 709, 710), (153, 152, 714, 715), (158, 157, 719, 720), (163, 162, 724, 725), (137, 167, 729, 699), (136, 137, 699, 698), (747, 746, 778, 779), (724, 723, 755, 756), (729, 728, 760, 761), (703, 702, 734, 735), (708, 707, 739, 740), (713, 712, 744, 745), (718, 717, 749, 750), (723, 722, 754, 755), (728, 727, 759, 760), (702, 701, 733, 734), (707, 706, 738, 739), (712, 711, 743, 744), (717, 716, 748, 749), (722, 721, 753, 754), (727, 726, 758, 759), (701, 700, 732, 733), (706, 705, 737, 738), (711, 710, 742, 743), (716, 715, 747, 748), (721, 720, 752, 753), (726, 725, 757, 758), (700, 698, 730, 732), (705, 704, 736, 737), (710, 709, 741, 742), (715, 714, 746, 747), (720, 719, 751, 752), (725, 724, 756, 757), (699, 729, 761, 731), (698, 699, 731, 730), (704, 703, 735, 736), (709, 708, 740, 741), (714, 713, 745, 746), (779, 778, 810, 811), (752, 751, 783, 784), (757, 756, 788, 789), (731, 761, 793, 763), (730, 731, 763, 762), (736, 735, 767, 768), (741, 740, 772, 773), (746, 745, 777, 778), (751, 750, 782, 783), (756, 755, 787, 788), (761, 760, 792, 793), (735, 734, 766, 767), (740, 739, 771, 772), (745, 744, 776, 777), (750, 749, 781, 782), (755, 754, 786, 787), (760, 759, 791, 792), (734, 733, 765, 766), (739, 738, 770, 771), (744, 743, 775, 776), (749, 748, 780, 781), (754, 753, 785, 786), (759, 758, 790, 791), (733, 732, 764, 765), (738, 737, 769, 770), (743, 742, 774, 775), (748, 747, 779, 780), (753, 752, 784, 785), (758, 757, 789, 790), (732, 730, 762, 764), (737, 736, 768, 769), (742, 741, 773, 774), (794, 795, 825, 824, 823, 822, 821, 820, 819, 818, 817, 816, 815, 814, 813, 812, 811, 810, 809, 808, 807, 806, 805, 804, 803, 802, 801, 800, 799, 798, 797, 796), (784, 783, 815, 816), (789, 788, 820, 821), (763, 793, 825, 795), (762, 763, 795, 794), (768, 767, 799, 800), (773, 772, 804, 805), (778, 777, 809, 810), (783, 782, 814, 815), (788, 787, 819, 820), (793, 792, 824, 825), (767, 766, 798, 799), (772, 771, 803, 804), (777, 776, 808, 809), (782, 781, 813, 814), (787, 786, 818, 819), (792, 791, 823, 824), (766, 765, 797, 798), (771, 770, 802, 803), (776, 775, 807, 808), (781, 780, 812, 813), (786, 785, 817, 818), (791, 790, 822, 823), (765, 764, 796, 797), (770, 769, 801, 802), (775, 774, 806, 807), (780, 779, 811, 812), (785, 784, 816, 817), (790, 789, 821, 822), (764, 762, 794, 796), (769, 768, 800, 801), (774, 773, 805, 806)])
me_cube.materials.append(mat_material)
me_cube.use_remesh_preserve_volume = False
me_cube.use_remesh_preserve_attributes = False
me_cube.use_mirror_vertex_groups = False
me_cube.update()

# ---- objects
ob_cube = bpy.data.objects.new('Cube', me_cube)
ob_lamp = bpy.data.objects.new('Lamp', light_lamp)
ob_camera = bpy.data.objects.new('Camera', cam_camera)

# ---- transforms, parenting, visibility, modifiers, constraints
ob_cube.location = (0.0, 0.0, 0.0)
ob_cube.lock_rotations_4d = False
ob_cube.empty_display_type = 'ARROWS'
ob_cube.lineart.crease_threshold = 0.0
ob_lamp.location = (4.076, 1.005, 5.904)
ob_lamp.rotation_euler = (0.6503, 0.05522, 1.866)
ob_lamp.lock_rotations_4d = False
ob_lamp.empty_display_type = 'ARROWS'
ob_lamp.color = (0.0, 0.0, 0.0, 0.0)
ob_lamp.lineart.crease_threshold = 0.0
ob_camera.location = (7.481, -6.508, 5.344)
ob_camera.rotation_euler = (1.109, 0.01082, 0.8149)
ob_camera.lock_rotations_4d = False
ob_camera.empty_display_type = 'ARROWS'
ob_camera.color = (0.0, 0.0, 0.0, 0.0)
ob_camera.display_type = 'WIRE'
ob_camera.lineart.crease_threshold = 0.0

# ---- collection membership
col_collection_1.objects.link(ob_cube)
col_collection_1.objects.link(ob_lamp)
col_collection_1.objects.link(ob_camera)

# ---- scene / render settings (as saved in the file)
scene.camera = ob_camera
scene.frame_start = 1; scene.frame_end = 250; scene.frame_set(1)
scene.render.engine = 'BLENDER_EEVEE_NEXT'
scene.render.image_settings.color_mode = 'RGB'
scene.render.image_settings.compression = 90
scene.render.resolution_percentage = 50
scene.render.dither_intensity = 0.0
scene.render.bake_margin = 2
scene.render.bake_bias = 0.0
scene.cycles.use_denoising = False
scene.cycles.samples = 10
scene.cycles.sampling_pattern = 'TABULATED_SOBOL'
scene.cycles.light_sampling_threshold = 0.0
scene.cycles.use_adaptive_sampling = False
scene.cycles.use_light_tree = False
scene.cycles.blur_glossy = 0.0
scene.cycles.volume_bounces = 1
scene.cycles.pixel_filter_type = 'GAUSSIAN'
scene.cycles.sample_clamp_indirect = 0.0
scene.view_settings.view_transform = 'Standard'
bpy.context.view_layer.update()
